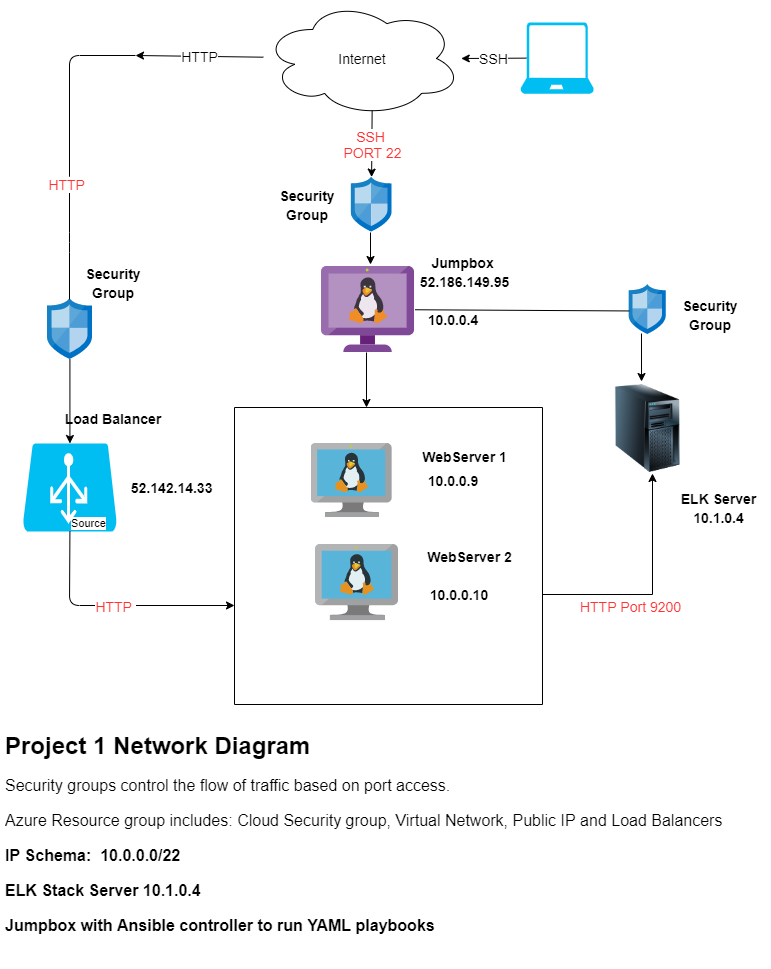

The diagram above was exported from draw.io. Its source (the exported page's mxGraphModel, read from the mxfile embedded in the PNG):
<mxGraphModel dx="3182" dy="1065" grid="1" gridSize="11" guides="1" tooltips="1" connect="1" arrows="1" fold="1" page="1" pageScale="1" pageWidth="850" pageHeight="1100" math="0" shadow="0">
  <root>
    <mxCell id="0" />
    <mxCell id="1" parent="0" />
    <mxCell id="M58PX7Bb8j-qSwzWWJ0D-1" value="Internet" style="ellipse;shape=cloud;whiteSpace=wrap;html=1;fontSize=14;" parent="1" vertex="1">
      <mxGeometry x="336.74" y="44" width="198" height="116" as="geometry" />
    </mxCell>
    <mxCell id="M58PX7Bb8j-qSwzWWJ0D-2" value="" style="verticalLabelPosition=bottom;html=1;verticalAlign=top;align=center;strokeColor=none;fillColor=#00BEF2;shape=mxgraph.azure.laptop;pointerEvents=1;" parent="1" vertex="1">
      <mxGeometry x="594" y="66" width="73.35" height="71.25" as="geometry" />
    </mxCell>
    <mxCell id="M58PX7Bb8j-qSwzWWJ0D-11" value="" style="aspect=fixed;html=1;points=[];align=center;image;fontSize=12;image=img/lib/mscae/VM_Linux.svg;" parent="1" vertex="1">
      <mxGeometry x="384.65" y="487" width="80.54" height="74.09" as="geometry" />
    </mxCell>
    <mxCell id="M58PX7Bb8j-qSwzWWJ0D-12" value="" style="aspect=fixed;html=1;points=[];align=center;image;fontSize=12;image=img/lib/mscae/VM_Linux.svg;" parent="1" vertex="1">
      <mxGeometry x="389" y="588.09" width="82.61" height="76" as="geometry" />
    </mxCell>
    <mxCell id="M58PX7Bb8j-qSwzWWJ0D-17" value="" style="aspect=fixed;html=1;points=[];align=center;image;fontSize=12;image=img/lib/mscae/VM_Linux_Non_Azure.svg;" parent="1" vertex="1">
      <mxGeometry x="395.02" y="310" width="93.48" height="86" as="geometry" />
    </mxCell>
    <mxCell id="M58PX7Bb8j-qSwzWWJ0D-18" value="" style="aspect=fixed;html=1;points=[];align=center;image;fontSize=12;image=img/lib/mscae/Network_Security_Groups_Classic.svg;" parent="1" vertex="1">
      <mxGeometry x="424.59" y="220.57" width="40.6" height="54.86" as="geometry" />
    </mxCell>
    <mxCell id="M58PX7Bb8j-qSwzWWJ0D-23" value="" style="endArrow=classic;html=1;fontSize=14;exitX=0.08;exitY=0.5;exitDx=0;exitDy=0;exitPerimeter=0;" parent="1" source="M58PX7Bb8j-qSwzWWJ0D-2" target="M58PX7Bb8j-qSwzWWJ0D-1" edge="1">
      <mxGeometry relative="1" as="geometry">
        <mxPoint x="374" y="528" as="sourcePoint" />
        <mxPoint x="474" y="528" as="targetPoint" />
        <Array as="points" />
      </mxGeometry>
    </mxCell>
    <mxCell id="M58PX7Bb8j-qSwzWWJ0D-24" value="SSH" style="edgeLabel;resizable=0;html=1;align=center;verticalAlign=middle;fontSize=14;rotation=0;" parent="M58PX7Bb8j-qSwzWWJ0D-23" connectable="0" vertex="1">
      <mxGeometry relative="1" as="geometry" />
    </mxCell>
    <mxCell id="M58PX7Bb8j-qSwzWWJ0D-26" value="" style="endArrow=classic;html=1;fontSize=14;exitX=0.55;exitY=0.95;exitDx=0;exitDy=0;exitPerimeter=0;" parent="1" source="M58PX7Bb8j-qSwzWWJ0D-1" target="M58PX7Bb8j-qSwzWWJ0D-18" edge="1">
      <mxGeometry relative="1" as="geometry">
        <mxPoint x="418" y="143" as="sourcePoint" />
        <mxPoint x="484" y="242" as="targetPoint" />
        <Array as="points" />
      </mxGeometry>
    </mxCell>
    <mxCell id="M58PX7Bb8j-qSwzWWJ0D-27" value="&lt;font color=&quot;#ff3333&quot;&gt;SSH&amp;nbsp;&lt;br&gt;PORT 22&lt;/font&gt;" style="edgeLabel;resizable=0;html=1;align=center;verticalAlign=middle;fontSize=14;" parent="M58PX7Bb8j-qSwzWWJ0D-26" connectable="0" vertex="1">
      <mxGeometry relative="1" as="geometry" />
    </mxCell>
    <mxCell id="M58PX7Bb8j-qSwzWWJ0D-35" value="" style="endArrow=none;html=1;fontSize=14;" parent="1" edge="1">
      <mxGeometry width="50" height="50" relative="1" as="geometry">
        <mxPoint x="143" y="220" as="sourcePoint" />
        <mxPoint x="209" y="99" as="targetPoint" />
        <Array as="points">
          <mxPoint x="143" y="99" />
        </Array>
      </mxGeometry>
    </mxCell>
    <mxCell id="M58PX7Bb8j-qSwzWWJ0D-39" value="" style="endArrow=classic;html=1;fontSize=14;" parent="1" source="M58PX7Bb8j-qSwzWWJ0D-1" edge="1">
      <mxGeometry relative="1" as="geometry">
        <mxPoint x="374" y="528" as="sourcePoint" />
        <mxPoint x="209" y="99" as="targetPoint" />
      </mxGeometry>
    </mxCell>
    <mxCell id="M58PX7Bb8j-qSwzWWJ0D-40" value="HTTP" style="edgeLabel;resizable=0;html=1;align=center;verticalAlign=middle;fontSize=14;" parent="M58PX7Bb8j-qSwzWWJ0D-39" connectable="0" vertex="1">
      <mxGeometry relative="1" as="geometry" />
    </mxCell>
    <mxCell id="M58PX7Bb8j-qSwzWWJ0D-45" value="&lt;font style=&quot;font-size: 14px&quot;&gt;Load Balancer&lt;/font&gt;" style="text;html=1;strokeColor=none;fillColor=none;align=center;verticalAlign=middle;whiteSpace=wrap;rounded=0;fontSize=14;fontStyle=1" parent="1" vertex="1">
      <mxGeometry x="132" y="440" width="110" height="44" as="geometry" />
    </mxCell>
    <mxCell id="M58PX7Bb8j-qSwzWWJ0D-46" value="&lt;font style=&quot;font-size: 14px&quot;&gt;Security Group&lt;/font&gt;" style="text;html=1;strokeColor=none;fillColor=none;align=center;verticalAlign=middle;whiteSpace=wrap;rounded=0;fontSize=16;fontStyle=1" parent="1" vertex="1">
      <mxGeometry x="143.00000000000006" y="310" width="88" height="32" as="geometry" />
    </mxCell>
    <mxCell id="M58PX7Bb8j-qSwzWWJ0D-48" value="&lt;font style=&quot;font-size: 14px&quot;&gt;Security Group&lt;/font&gt;" style="text;html=1;strokeColor=none;fillColor=none;align=center;verticalAlign=middle;whiteSpace=wrap;rounded=0;fontSize=16;fontStyle=1" parent="1" vertex="1">
      <mxGeometry x="336.59" y="232" width="88" height="32" as="geometry" />
    </mxCell>
    <mxCell id="M58PX7Bb8j-qSwzWWJ0D-51" value="&lt;font style=&quot;font-size: 14px&quot;&gt;WebServer 1&lt;/font&gt;" style="text;html=1;strokeColor=none;fillColor=none;align=center;verticalAlign=middle;whiteSpace=wrap;rounded=0;fontSize=16;fontStyle=1" parent="1" vertex="1">
      <mxGeometry x="488.49999999999994" y="484" width="99" height="32" as="geometry" />
    </mxCell>
    <mxCell id="M58PX7Bb8j-qSwzWWJ0D-52" value="&lt;font style=&quot;font-size: 14px&quot;&gt;WebServer 2&lt;/font&gt;" style="text;html=1;strokeColor=none;fillColor=none;align=center;verticalAlign=middle;whiteSpace=wrap;rounded=0;fontSize=16;fontStyle=1" parent="1" vertex="1">
      <mxGeometry x="494.0000000000001" y="584" width="99" height="32" as="geometry" />
    </mxCell>
    <mxCell id="M58PX7Bb8j-qSwzWWJ0D-53" value="&lt;font style=&quot;font-size: 14px&quot;&gt;Jumpbox&amp;nbsp;&lt;br&gt;&lt;span style=&quot;background-color: rgb(255 , 255 , 255)&quot;&gt;52.186.149.95&lt;/span&gt;&lt;/font&gt;" style="text;html=1;strokeColor=none;fillColor=none;align=center;verticalAlign=middle;whiteSpace=wrap;rounded=0;fontSize=16;fontFamily=Helvetica;fontStyle=1" parent="1" vertex="1">
      <mxGeometry x="485.71" y="287" width="104.58" height="55" as="geometry" />
    </mxCell>
    <mxCell id="zFQNs3Ea1_X4DD-peynE-2" value="&lt;font style=&quot;font-size: 14px&quot;&gt;&lt;b&gt;10.0.0.4&lt;/b&gt;&lt;/font&gt;" style="text;html=1;strokeColor=none;fillColor=none;align=center;verticalAlign=middle;whiteSpace=wrap;rounded=0;" parent="1" vertex="1">
      <mxGeometry x="472" y="342.00000000000006" width="110" height="42" as="geometry" />
    </mxCell>
    <mxCell id="zFQNs3Ea1_X4DD-peynE-3" value="&lt;b&gt;&lt;font style=&quot;font-size: 14px&quot;&gt;10.0.0.9&lt;/font&gt;&lt;/b&gt;" style="text;html=1;strokeColor=none;fillColor=none;align=center;verticalAlign=middle;whiteSpace=wrap;rounded=0;" parent="1" vertex="1">
      <mxGeometry x="493.9999999999999" y="502.05" width="66" height="44" as="geometry" />
    </mxCell>
    <mxCell id="zFQNs3Ea1_X4DD-peynE-4" value="&lt;font style=&quot;font-size: 16px&quot;&gt;&lt;b style=&quot;font-size: 14px&quot;&gt;10.0.0.10&lt;/b&gt;&lt;/font&gt;" style="text;html=1;strokeColor=none;fillColor=none;align=center;verticalAlign=middle;whiteSpace=wrap;rounded=0;" parent="1" vertex="1">
      <mxGeometry x="488.5" y="616" width="88" height="44" as="geometry" />
    </mxCell>
    <mxCell id="zFQNs3Ea1_X4DD-peynE-5" value="&lt;h1&gt;Project 1 Network Diagram&lt;/h1&gt;&lt;p style=&quot;font-size: 16px&quot;&gt;&lt;font style=&quot;font-size: 16px&quot;&gt;Security groups control the flow of traffic based on port access.&lt;/font&gt;&lt;/p&gt;&lt;p style=&quot;font-size: 16px&quot;&gt;&lt;font style=&quot;font-size: 16px&quot;&gt;Azure Resource group includes: Cloud Security group, Virtual Network, Public IP and Load Balancers&lt;/font&gt;&lt;/p&gt;&lt;p style=&quot;font-size: 16px&quot;&gt;&lt;font style=&quot;font-size: 16px&quot;&gt;&lt;b&gt;IP Schema:&amp;nbsp; 10.0.0.0/22&lt;/b&gt;&lt;/font&gt;&lt;/p&gt;&lt;p style=&quot;font-size: 16px&quot;&gt;&lt;b&gt;ELK Stack Server 10.1.0.4&lt;/b&gt;&lt;br&gt;&lt;/p&gt;&lt;p style=&quot;font-size: 16px&quot;&gt;&lt;b&gt;Jumpbox with Ansible controller to run YAML playbooks&amp;nbsp;&lt;/b&gt;&lt;/p&gt;&lt;p style=&quot;font-size: 16px&quot;&gt;&lt;br&gt;&lt;/p&gt;" style="text;html=1;strokeColor=none;fillColor=none;spacing=5;spacingTop=-20;whiteSpace=wrap;overflow=hidden;rounded=0;" parent="1" vertex="1">
      <mxGeometry x="74.29" y="770" width="770" height="242" as="geometry" />
    </mxCell>
    <mxCell id="zFQNs3Ea1_X4DD-peynE-11" value="&lt;span style=&quot;background-color: rgb(255 , 255 , 255)&quot;&gt;&lt;b&gt;&lt;font style=&quot;font-size: 14px&quot;&gt;52.142.14.33&amp;nbsp;&lt;/font&gt;&lt;/b&gt;&lt;/span&gt;" style="text;html=1;strokeColor=none;fillColor=none;align=center;verticalAlign=middle;whiteSpace=wrap;rounded=0;" parent="1" vertex="1">
      <mxGeometry x="154" y="514.5" width="187" height="33" as="geometry" />
    </mxCell>
    <mxCell id="Vvj0iK9SizI7J-mEMbh7-3" style="edgeStyle=orthogonalEdgeStyle;rounded=0;orthogonalLoop=1;jettySize=auto;html=1;entryX=0.5;entryY=0;entryDx=0;entryDy=0;entryPerimeter=0;" parent="1" source="M58PX7Bb8j-qSwzWWJ0D-31" target="M58PX7Bb8j-qSwzWWJ0D-30" edge="1">
      <mxGeometry relative="1" as="geometry" />
    </mxCell>
    <mxCell id="M58PX7Bb8j-qSwzWWJ0D-31" value="" style="aspect=fixed;html=1;points=[];align=center;image;fontSize=12;image=img/lib/mscae/Network_Security_Groups_Classic.svg;" parent="1" vertex="1">
      <mxGeometry x="120.99999999999994" y="342" width="44.84" height="60.59" as="geometry" />
    </mxCell>
    <mxCell id="esz632DxRCFdldlyJjoY-1" value="" style="endArrow=none;html=1;fontSize=14;" parent="1" edge="1">
      <mxGeometry width="50" height="50" relative="1" as="geometry">
        <mxPoint x="143" y="220" as="sourcePoint" />
        <mxPoint x="143" y="343" as="targetPoint" />
        <Array as="points">
          <mxPoint x="143" y="286" />
        </Array>
      </mxGeometry>
    </mxCell>
    <mxCell id="M58PX7Bb8j-qSwzWWJ0D-30" value="" style="verticalLabelPosition=bottom;html=1;verticalAlign=top;align=center;strokeColor=none;fillColor=#00BEF2;shape=mxgraph.azure.azure_load_balancer;fontSize=14;" parent="1" vertex="1">
      <mxGeometry x="96.41999999999999" y="487" width="94" height="88" as="geometry" />
    </mxCell>
    <mxCell id="Vvj0iK9SizI7J-mEMbh7-10" value="" style="aspect=fixed;html=1;points=[];align=center;image;fontSize=12;image=img/lib/mscae/Network_Security_Groups_Classic.svg;" parent="1" vertex="1">
      <mxGeometry x="702.7099999999999" y="328" width="37" height="50" as="geometry" />
    </mxCell>
    <mxCell id="Vvj0iK9SizI7J-mEMbh7-11" value="&lt;font style=&quot;font-size: 14px&quot;&gt;Security Group&lt;/font&gt;" style="text;html=1;strokeColor=none;fillColor=none;align=center;verticalAlign=middle;whiteSpace=wrap;rounded=0;fontSize=16;fontStyle=1" parent="1" vertex="1">
      <mxGeometry x="739.71" y="342" width="88" height="32" as="geometry" />
    </mxCell>
    <mxCell id="Vvj0iK9SizI7J-mEMbh7-12" value="" style="endArrow=none;html=1;entryX=0;entryY=0.529;entryDx=0;entryDy=0;entryPerimeter=0;" parent="1" source="M58PX7Bb8j-qSwzWWJ0D-17" target="Vvj0iK9SizI7J-mEMbh7-10" edge="1">
      <mxGeometry width="50" height="50" relative="1" as="geometry">
        <mxPoint x="396" y="490" as="sourcePoint" />
        <mxPoint x="446" y="440" as="targetPoint" />
      </mxGeometry>
    </mxCell>
    <mxCell id="MZg3Jhg_oCamN4vv9t1Y-2" value="" style="edgeStyle=orthogonalEdgeStyle;rounded=0;orthogonalLoop=1;jettySize=auto;html=1;" edge="1" parent="1">
      <mxGeometry relative="1" as="geometry">
        <mxPoint x="616" y="605" as="sourcePoint" />
        <mxPoint x="726" y="517" as="targetPoint" />
        <Array as="points">
          <mxPoint x="616" y="638" />
          <mxPoint x="726" y="638" />
        </Array>
      </mxGeometry>
    </mxCell>
    <mxCell id="Vvj0iK9SizI7J-mEMbh7-13" value="" style="image;html=1;image=img/lib/clip_art/computers/Server_Tower_128x128.png" parent="1" vertex="1">
      <mxGeometry x="687.2099999999999" y="428" width="68" height="88" as="geometry" />
    </mxCell>
    <mxCell id="Vvj0iK9SizI7J-mEMbh7-16" value="&lt;font style=&quot;font-size: 14px&quot;&gt;ELK Server&lt;br&gt;10.1.0.4&lt;/font&gt;" style="text;html=1;strokeColor=none;fillColor=none;align=center;verticalAlign=middle;whiteSpace=wrap;rounded=0;fontSize=16;fontFamily=Helvetica;fontStyle=1" parent="1" vertex="1">
      <mxGeometry x="739.71" y="523" width="104.58" height="55" as="geometry" />
    </mxCell>
    <mxCell id="Vvj0iK9SizI7J-mEMbh7-18" value="&lt;font color=&quot;#ff3333&quot;&gt;HTTP&amp;nbsp;&lt;/font&gt;" style="edgeLabel;resizable=0;html=1;align=center;verticalAlign=middle;fontSize=14;" parent="1" connectable="0" vertex="1">
      <mxGeometry x="154" y="220.14" as="geometry">
        <mxPoint x="-13" y="7" as="offset" />
      </mxGeometry>
    </mxCell>
    <mxCell id="Vvj0iK9SizI7J-mEMbh7-23" value="&lt;font color=&quot;#ff3333&quot;&gt;HTTP Port 9200&lt;/font&gt;" style="edgeLabel;resizable=0;html=1;align=center;verticalAlign=middle;fontSize=14;" parent="1" connectable="0" vertex="1">
      <mxGeometry x="721.21" y="473" as="geometry">
        <mxPoint x="-18" y="176" as="offset" />
      </mxGeometry>
    </mxCell>
    <mxCell id="MZg3Jhg_oCamN4vv9t1Y-15" value="" style="endArrow=none;html=1;" edge="1" parent="1">
      <mxGeometry width="50" height="50" relative="1" as="geometry">
        <mxPoint x="308" y="748" as="sourcePoint" />
        <mxPoint x="308" y="451" as="targetPoint" />
      </mxGeometry>
    </mxCell>
    <mxCell id="MZg3Jhg_oCamN4vv9t1Y-16" value="" style="endArrow=none;html=1;" edge="1" parent="1">
      <mxGeometry width="50" height="50" relative="1" as="geometry">
        <mxPoint x="616" y="748" as="sourcePoint" />
        <mxPoint x="308" y="748" as="targetPoint" />
      </mxGeometry>
    </mxCell>
    <mxCell id="MZg3Jhg_oCamN4vv9t1Y-17" value="" style="endArrow=none;html=1;" edge="1" parent="1">
      <mxGeometry width="50" height="50" relative="1" as="geometry">
        <mxPoint x="616" y="748" as="sourcePoint" />
        <mxPoint x="616" y="451" as="targetPoint" />
      </mxGeometry>
    </mxCell>
    <mxCell id="MZg3Jhg_oCamN4vv9t1Y-18" value="" style="endArrow=none;html=1;" edge="1" parent="1">
      <mxGeometry width="50" height="50" relative="1" as="geometry">
        <mxPoint x="616" y="451" as="sourcePoint" />
        <mxPoint x="308" y="451" as="targetPoint" />
      </mxGeometry>
    </mxCell>
    <mxCell id="MZg3Jhg_oCamN4vv9t1Y-19" value="" style="endArrow=classic;html=1;exitX=0.5;exitY=1;exitDx=0;exitDy=0;exitPerimeter=0;" edge="1" parent="1" source="M58PX7Bb8j-qSwzWWJ0D-30">
      <mxGeometry relative="1" as="geometry">
        <mxPoint x="341" y="627" as="sourcePoint" />
        <mxPoint x="308" y="649" as="targetPoint" />
        <Array as="points">
          <mxPoint x="143" y="649" />
        </Array>
      </mxGeometry>
    </mxCell>
    <mxCell id="MZg3Jhg_oCamN4vv9t1Y-20" value="&lt;span style=&quot;color: rgb(255 , 51 , 51) ; font-size: 14px&quot;&gt;HTTP&amp;nbsp;&lt;/span&gt;" style="edgeLabel;resizable=0;html=1;align=center;verticalAlign=middle;" connectable="0" vertex="1" parent="MZg3Jhg_oCamN4vv9t1Y-19">
      <mxGeometry relative="1" as="geometry" />
    </mxCell>
    <mxCell id="MZg3Jhg_oCamN4vv9t1Y-21" value="Source" style="edgeLabel;resizable=0;html=1;align=left;verticalAlign=bottom;" connectable="0" vertex="1" parent="MZg3Jhg_oCamN4vv9t1Y-19">
      <mxGeometry x="-1" relative="1" as="geometry" />
    </mxCell>
    <mxCell id="MZg3Jhg_oCamN4vv9t1Y-25" value="" style="endArrow=classic;html=1;exitX=0.332;exitY=0.98;exitDx=0;exitDy=0;exitPerimeter=0;entryX=0.409;entryY=-0.034;entryDx=0;entryDy=0;entryPerimeter=0;" edge="1" parent="1" source="Vvj0iK9SizI7J-mEMbh7-10" target="Vvj0iK9SizI7J-mEMbh7-13">
      <mxGeometry relative="1" as="geometry">
        <mxPoint x="374" y="429" as="sourcePoint" />
        <mxPoint x="474" y="429" as="targetPoint" />
      </mxGeometry>
    </mxCell>
    <mxCell id="MZg3Jhg_oCamN4vv9t1Y-27" value="" style="endArrow=classic;html=1;" edge="1" parent="1">
      <mxGeometry relative="1" as="geometry">
        <mxPoint x="440" y="396" as="sourcePoint" />
        <mxPoint x="440" y="451" as="targetPoint" />
      </mxGeometry>
    </mxCell>
    <mxCell id="MZg3Jhg_oCamN4vv9t1Y-30" value="" style="endArrow=classic;html=1;exitX=0.478;exitY=1.01;exitDx=0;exitDy=0;exitPerimeter=0;" edge="1" parent="1" source="M58PX7Bb8j-qSwzWWJ0D-18">
      <mxGeometry relative="1" as="geometry">
        <mxPoint x="374" y="440" as="sourcePoint" />
        <mxPoint x="444" y="308" as="targetPoint" />
      </mxGeometry>
    </mxCell>
  </root>
</mxGraphModel>